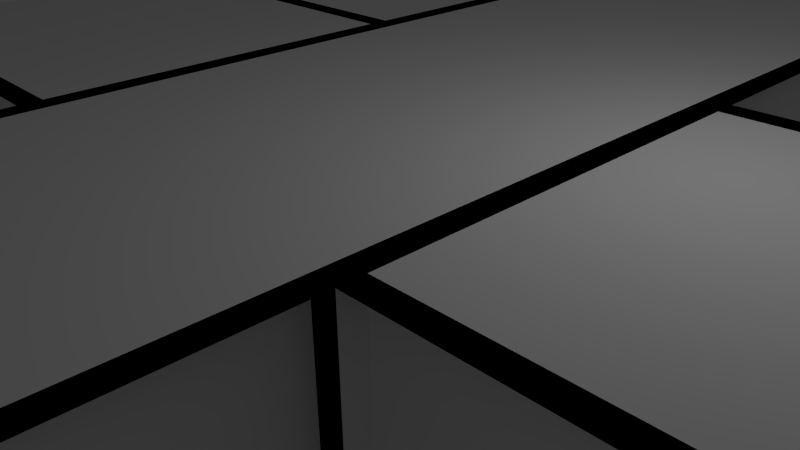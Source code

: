 # Source: corridor_cross.blend  (saved by Blender 2.72.0; exported with 4.5.12 LTS)
import bpy
from mathutils import Matrix  # noqa: F401  (used for matrix-valued properties, if any)

bpy.ops.wm.read_factory_settings(use_empty=True)
scene = bpy.context.scene
scene.name = 'Scene'

# ---- collections
col_collection_1 = bpy.data.collections.new('Collection 1'); scene.collection.children.link(col_collection_1)

# ---- materials (node trees are filled in below, after node groups)
mat_walls = bpy.data.materials.new('Walls')
mat_walls.alpha_threshold = 0.0
mat_walls.use_transparent_shadow = False
mat_walls.roughness = 0.5
mat_walls.line_color = (0.0, 0.0, 0.0, 1.0)
mat_floors = bpy.data.materials.new('Floors')
mat_floors.alpha_threshold = 0.0
mat_floors.use_transparent_shadow = False
mat_floors.roughness = 0.5

# ---- material node trees

# ---- world
world_world = bpy.data.worlds.new('World'); scene.world = world_world
world_world.color = (0.05088, 0.05088, 0.05088)
world_world.use_sun_shadow = False
world_world.sun_shadow_jitter_overblur = 0.0
world_world.cycles.sampling_method = 'MANUAL'
world_world.cycles.sample_map_resolution = 256

# ---- cameras
cam_camera = bpy.data.cameras.new('Camera')
cam_camera.clip_end = 100.0
cam_camera.lens = 35.0
cam_camera.sensor_width = 32.0
cam_camera.sensor_height = 18.0
cam_camera.ortho_scale = 7.314
cam_camera.dof.focus_distance = 0.0
cam_camera.dof.aperture_fstop = 128.0

# ---- lights
light_point = bpy.data.lights.new('Point', 'POINT')
light_point.transmission_factor = 0.0
light_point.energy = 100.0
light_point.shadow_buffer_clip_start = 0.5
light_point.shadow_soft_size = 0.1
light_point.shadow_maximum_resolution = 0.006
light_point.use_absolute_resolution = True
light_point.cycles.use_multiple_importance_sampling = False
light_lamp = bpy.data.lights.new('Lamp', 'POINT')
light_lamp.transmission_factor = 0.0
light_lamp.cutoff_distance = 30.0
light_lamp.energy = 100.0
light_lamp.shadow_buffer_clip_start = 1.001
light_lamp.shadow_soft_size = 0.1
light_lamp.shadow_maximum_resolution = 0.006
light_lamp.use_absolute_resolution = True
light_lamp.cycles.use_multiple_importance_sampling = False

# ---- meshes
me_cube = bpy.data.meshes.new('Cube')
me_cube.from_pydata([(1.0, 1.0, -1.0), (1.0, -1.0, -1.0), (-1.0, -1.0, -1.0), (-1.0, 1.0, -1.0), (1.0, 1.0, 1.0), (1.0, -1.0, 1.0), (-1.0, -1.0, 1.0), (-1.0, 1.0, 1.0), (1.0, 1.0, 1.0), (1.0, -1.0, 1.0), (-1.0, -1.0, 1.0), (-1.0, 1.0, 1.0), (1.0, 1.0, -1.0), (1.0, -1.0, -1.0), (-1.0, -1.0, -1.0), (-1.0, 1.0, -1.0), (-1.0, 1.0, 1.0), (-1.0, -1.0, 1.0), (-1.0, -1.0, -1.0), (-1.0, 1.0, -1.0), (-1.0, -1.0, 1.0), (1.0, -1.0, 1.0), (1.0, -1.0, -1.0), (-1.0, -1.0, -1.0), (1.0, 1.0, 1.0), (-1.0, 1.0, 1.0), (-1.0, 1.0, -1.0), (1.0, 1.0, -1.0), (1.0, -1.0, 1.0), (1.0, 1.0, 1.0), (1.0, 1.0, -1.0), (1.0, -1.0, -1.0), (-0.8927, 1.0, 1.0), (-0.8927, -1.0, 1.0), (-0.8927, -1.0, -1.0), (-0.8927, 1.0, -1.0), (-1.0, -0.8927, 1.0), (1.0, -0.8927, 1.0), (1.0, -0.8927, -1.0), (-1.0, -0.8927, -1.0), (1.0, 0.8927, 1.0), (-1.0, 0.8927, 1.0), (-1.0, 0.8927, -1.0), (1.0, 0.8927, -1.0), (0.8927, -1.0, 1.0), (0.8927, 1.0, 1.0), (0.8927, 1.0, -1.0), (0.8927, -1.0, -1.0), (1.0, 1.0, 1.0), (1.0, -1.0, 1.0), (-1.0, -1.0, 1.0), (-1.0, 1.0, 1.0), (1.0, -1.0, -1.0), (1.0, -3.0, -1.0), (-1.0, -3.0, -1.0), (-1.0, -1.0, -1.0), (1.0, -1.0, 1.0), (1.0, -3.0, 1.0), (-1.0, -3.0, 1.0), (-1.0, -1.0, 1.0), (1.0, -1.0, 1.0), (1.0, -3.0, 1.0), (-1.0, -3.0, 1.0), (-1.0, -1.0, 1.0), (1.0, -1.0, -1.0), (1.0, -3.0, -1.0), (-1.0, -3.0, -1.0), (-1.0, -1.0, -1.0), (-1.0, -1.0, 1.0), (-1.0, -3.0, 1.0), (-1.0, -3.0, -1.0), (-1.0, -1.0, -1.0), (-1.0, -3.0, 1.0), (1.0, -3.0, 1.0), (1.0, -3.0, -1.0), (-1.0, -3.0, -1.0), (1.0, -1.0, 1.0), (-1.0, -1.0, 1.0), (-1.0, -1.0, -1.0), (1.0, -1.0, -1.0), (1.0, -3.0, 1.0), (1.0, -1.0, 1.0), (1.0, -1.0, -1.0), (1.0, -3.0, -1.0), (-0.8927, -1.0, 1.0), (-0.8927, -3.0, 1.0), (-0.8927, -3.0, -1.0), (-0.8927, -1.0, -1.0), (-1.0, -2.893, 1.0), (1.0, -2.893, 1.0), (1.0, -2.893, -1.0), (-1.0, -2.893, -1.0), (1.0, -1.107, 1.0), (-1.0, -1.107, 1.0), (-1.0, -1.107, -1.0), (1.0, -1.107, -1.0), (0.8927, -3.0, 1.0), (0.8927, -1.0, 1.0), (0.8927, -1.0, -1.0), (0.8927, -3.0, -1.0), (1.0, -1.0, 1.0), (1.0, -3.0, 1.0), (-1.0, -3.0, 1.0), (-1.0, -1.0, 1.0), (1.0, 3.0, -1.0), (1.0, 1.0, -1.0), (-1.0, 1.0, -1.0), (-1.0, 3.0, -1.0), (1.0, 3.0, 1.0), (1.0, 1.0, 1.0), (-1.0, 1.0, 1.0), (-1.0, 3.0, 1.0), (1.0, 3.0, 1.0), (1.0, 1.0, 1.0), (-1.0, 1.0, 1.0), (-1.0, 3.0, 1.0), (1.0, 3.0, -1.0), (1.0, 1.0, -1.0), (-1.0, 1.0, -1.0), (-1.0, 3.0, -1.0), (-1.0, 3.0, 1.0), (-1.0, 1.0, 1.0), (-1.0, 1.0, -1.0), (-1.0, 3.0, -1.0), (-1.0, 1.0, 1.0), (1.0, 1.0, 1.0), (1.0, 1.0, -1.0), (-1.0, 1.0, -1.0), (1.0, 3.0, 1.0), (-1.0, 3.0, 1.0), (-1.0, 3.0, -1.0), (1.0, 3.0, -1.0), (1.0, 1.0, 1.0), (1.0, 3.0, 1.0), (1.0, 3.0, -1.0), (1.0, 1.0, -1.0), (-0.8927, 3.0, 1.0), (-0.8927, 1.0, 1.0), (-0.8927, 1.0, -1.0), (-0.8927, 3.0, -1.0), (-1.0, 1.107, 1.0), (1.0, 1.107, 1.0), (1.0, 1.107, -1.0), (-1.0, 1.107, -1.0), (1.0, 2.893, 1.0), (-1.0, 2.893, 1.0), (-1.0, 2.893, -1.0), (1.0, 2.893, -1.0), (0.8927, 1.0, 1.0), (0.8927, 3.0, 1.0), (0.8927, 3.0, -1.0), (0.8927, 1.0, -1.0), (1.0, 3.0, 1.0), (1.0, 1.0, 1.0), (-1.0, 1.0, 1.0), (-1.0, 3.0, 1.0), (1.0, 1.0, -1.0), (3.0, 1.0, -1.0), (3.0, -1.0, -1.0), (1.0, -1.0, -1.0), (1.0, 1.0, 1.0), (3.0, 1.0, 1.0), (3.0, -1.0, 1.0), (1.0, -1.0, 1.0), (1.0, 1.0, 1.0), (3.0, 1.0, 1.0), (3.0, -1.0, 1.0), (1.0, -1.0, 1.0), (1.0, 1.0, -1.0), (3.0, 1.0, -1.0), (3.0, -1.0, -1.0), (1.0, -1.0, -1.0), (1.0, -1.0, 1.0), (3.0, -1.0, 1.0), (3.0, -1.0, -1.0), (1.0, -1.0, -1.0), (3.0, -1.0, 1.0), (3.0, 1.0, 1.0), (3.0, 1.0, -1.0), (3.0, -1.0, -1.0), (1.0, 1.0, 1.0), (1.0, -1.0, 1.0), (1.0, -1.0, -1.0), (1.0, 1.0, -1.0), (3.0, 1.0, 1.0), (1.0, 1.0, 1.0), (1.0, 1.0, -1.0), (3.0, 1.0, -1.0), (1.0, -0.8926, 1.0), (3.0, -0.8927, 1.0), (3.0, -0.8927, -1.0), (1.0, -0.8926, -1.0), (2.893, -1.0, 1.0), (2.893, 1.0, 1.0), (2.893, 1.0, -1.0), (2.893, -1.0, -1.0), (1.107, 1.0, 1.0), (1.107, -1.0, 1.0), (1.107, -1.0, -1.0), (1.107, 1.0, -1.0), (3.0, 0.8926, 1.0), (1.0, 0.8927, 1.0), (1.0, 0.8927, -1.0), (3.0, 0.8926, -1.0), (1.0, 1.0, 1.0), (3.0, 1.0, 1.0), (3.0, -1.0, 1.0), (1.0, -1.0, 1.0), (-3.0, 1.0, -1.0), (-1.0, 1.0, -1.0), (-1.0, -1.0, -1.0), (-3.0, -1.0, -1.0), (-3.0, 1.0, 1.0), (-1.0, 1.0, 1.0), (-1.0, -1.0, 1.0), (-3.0, -1.0, 1.0), (-3.0, 1.0, 1.0), (-1.0, 1.0, 1.0), (-1.0, -1.0, 1.0), (-3.0, -1.0, 1.0), (-3.0, 1.0, -1.0), (-1.0, 1.0, -1.0), (-1.0, -1.0, -1.0), (-3.0, -1.0, -1.0), (-3.0, -1.0, 1.0), (-1.0, -1.0, 1.0), (-1.0, -1.0, -1.0), (-3.0, -1.0, -1.0), (-1.0, -1.0, 1.0), (-1.0, 1.0, 1.0), (-1.0, 1.0, -1.0), (-1.0, -1.0, -1.0), (-3.0, 1.0, 1.0), (-3.0, -1.0, 1.0), (-3.0, -1.0, -1.0), (-3.0, 1.0, -1.0), (-1.0, 1.0, 1.0), (-3.0, 1.0, 1.0), (-3.0, 1.0, -1.0), (-1.0, 1.0, -1.0), (-3.0, -0.8926, 1.0), (-1.0, -0.8927, 1.0), (-1.0, -0.8927, -1.0), (-3.0, -0.8926, -1.0), (-1.107, -1.0, 1.0), (-1.107, 1.0, 1.0), (-1.107, 1.0, -1.0), (-1.107, -1.0, -1.0), (-2.893, 1.0, 1.0), (-2.893, -1.0, 1.0), (-2.893, -1.0, -1.0), (-2.893, 1.0, -1.0), (-1.0, 0.8926, 1.0), (-3.0, 0.8927, 1.0), (-3.0, 0.8927, -1.0), (-1.0, 0.8926, -1.0), (-3.0, 1.0, 1.0), (-1.0, 1.0, 1.0), (-1.0, -1.0, 1.0), (-3.0, -1.0, 1.0), (1.0, 1.0, 1.0), (1.0, 1.0, -1.0), (1.0, 0.8927, 1.0), (1.0, 0.8927, -1.0), (1.0, 1.0, 1.0), (1.0, 1.0, -1.0), (0.8927, 1.0, 1.0), (0.8927, 1.0, -1.0)], [(0, 1), (2, 3), (21, 37), (36, 20), (22, 38), (23, 39), (25, 41), (40, 24), (26, 42), (27, 43), (52, 53), (54, 55), (73, 89), (88, 72), (74, 90), (75, 91), (77, 93), (92, 76), (78, 94), (79, 95), (104, 105), (106, 107), (125, 141), (140, 124), (126, 142), (127, 143), (129, 145), (144, 128), (130, 146), (131, 147), (156, 157), (158, 159), (177, 193), (192, 176), (178, 194), (179, 195), (181, 197), (196, 180), (182, 198), (183, 199), (208, 209), (210, 211), (229, 245), (244, 228), (230, 246), (231, 247), (233, 249), (248, 232), (234, 250), (235, 251)], [(7, 6, 10, 11), (19, 35, 34, 18), (5, 4, 8, 9), (12, 15, 14, 13), (18, 34, 33, 17), (17, 33, 32, 16), (10, 17, 16, 11), (14, 18, 17, 10), (15, 19, 18, 14), (11, 16, 19, 15), (9, 21, 20, 10), (13, 22, 21, 9), (14, 23, 22, 13), (10, 20, 23, 14), (15, 26, 25, 11), (12, 27, 26, 15), (8, 24, 27, 12), (8, 29, 28, 9), (12, 30, 29, 8), (13, 31, 30, 12), (9, 28, 31, 13), (16, 32, 35, 19), (29, 45, 44, 28), (30, 46, 45, 29), (31, 47, 46, 30), (28, 44, 47, 31), (48, 49, 50, 51), (59, 58, 62, 63), (71, 87, 86, 70), (57, 56, 60, 61), (64, 67, 66, 65), (70, 86, 85, 69), (69, 85, 84, 68), (84, 85, 86, 87), (62, 69, 68, 63), (66, 70, 69, 62), (67, 71, 70, 66), (63, 68, 71, 67), (61, 73, 72, 62), (65, 74, 73, 61), (66, 75, 74, 65), (62, 72, 75, 66), (67, 78, 77, 63), (64, 79, 78, 67), (60, 76, 79, 64), (60, 81, 80, 61), (64, 82, 81, 60), (65, 83, 82, 64), (61, 80, 83, 65), (68, 84, 87, 71), (96, 97, 98, 99), (81, 97, 96, 80), (82, 98, 97, 81), (83, 99, 98, 82), (80, 96, 99, 83), (100, 101, 102, 103), (111, 110, 114, 115), (123, 139, 138, 122), (109, 108, 112, 113), (116, 119, 118, 117), (122, 138, 137, 121), (121, 137, 136, 120), (136, 137, 138, 139), (114, 121, 120, 115), (118, 122, 121, 114), (119, 123, 122, 118), (115, 120, 123, 119), (113, 125, 124, 114), (117, 126, 125, 113), (118, 127, 126, 117), (114, 124, 127, 118), (119, 130, 129, 115), (116, 131, 130, 119), (112, 128, 131, 116), (112, 133, 132, 113), (116, 134, 133, 112), (117, 135, 134, 116), (113, 132, 135, 117), (120, 136, 139, 123), (148, 149, 150, 151), (133, 149, 148, 132), (134, 150, 149, 133), (135, 151, 150, 134), (151, 135, 265, 267), (152, 153, 154, 155), (163, 162, 166, 167), (175, 191, 190, 174), (161, 160, 164, 165), (168, 171, 170, 169), (174, 190, 189, 173), (173, 189, 188, 172), (188, 189, 190, 191), (166, 173, 172, 167), (170, 174, 173, 166), (171, 175, 174, 170), (167, 172, 175, 171), (165, 177, 176, 166), (169, 178, 177, 165), (170, 179, 178, 169), (166, 176, 179, 170), (171, 182, 181, 167), (168, 183, 182, 171), (164, 180, 183, 168), (164, 185, 184, 165), (168, 186, 185, 164), (169, 187, 186, 168), (165, 184, 187, 169), (172, 188, 191, 175), (200, 201, 202, 203), (185, 201, 200, 184), (186, 202, 263, 261), (187, 203, 202, 186), (184, 200, 203, 187), (204, 205, 206, 207), (215, 214, 218, 219), (227, 243, 242, 226), (213, 212, 216, 217), (220, 223, 222, 221), (226, 242, 241, 225), (225, 241, 240, 224), (240, 241, 242, 243), (218, 225, 224, 219), (222, 226, 225, 218), (223, 227, 226, 222), (219, 224, 227, 223), (217, 229, 228, 218), (221, 230, 229, 217), (222, 231, 230, 221), (218, 228, 231, 222), (223, 234, 233, 219), (220, 235, 234, 223), (216, 232, 235, 220), (216, 237, 236, 217), (220, 238, 237, 216), (221, 239, 238, 220), (217, 236, 239, 221), (224, 240, 243, 227), (252, 253, 254, 255), (237, 253, 252, 236), (238, 254, 253, 237), (239, 255, 254, 238), (236, 252, 255, 239), (256, 257, 258, 259), (261, 263, 262, 260), (201, 185, 260, 262), (202, 201, 262, 263), (185, 186, 261, 260), (264, 266, 267, 265), (132, 148, 266, 264), (148, 151, 267, 266), (135, 132, 264, 265)])
me_cube.polygons.foreach_set('material_index', [0, 0, 0, 1, 0, 0, 0, 0, 0, 0, 0, 0, 0, 0, 0, 0, 0, 0, 0, 0, 0, 0, 0, 0, 0, 0, 1, 0, 0, 0, 1, 0, 0, 0, 0, 0, 0, 0, 0, 0, 0, 0, 0, 0, 0, 0, 0, 0, 0, 0, 0, 0, 0, 0, 0, 1, 0, 0, 0, 1, 0, 0, 0, 0, 0, 0, 0, 0, 0, 0, 0, 0, 0, 0, 0, 0, 0, 0, 0, 0, 0, 0, 0, 0, 1, 0, 0, 0, 1, 0, 0, 0, 0, 0, 0, 0, 0, 0, 0, 0, 0, 0, 0, 0, 0, 0, 0, 0, 0, 0, 0, 0, 0, 1, 0, 0, 0, 1, 0, 0, 0, 0, 0, 0, 0, 0, 0, 0, 0, 0, 0, 0, 0, 0, 0, 0, 0, 0, 0, 0, 0, 0, 1, 0, 0, 0, 0, 0, 0, 0, 0])
_uv = me_cube.uv_layers.new(name='UVMap')
_uv.uv.foreach_set('vector', [0.0, 0.0, 0.0, 0.0, 0.0, 0.0, 0.0, 0.0, 0.0, 0.0, 0.0, 0.0, 0.0, 0.0, 0.0, 0.0, 0.0, 0.0, 0.0, 0.0, 0.0, 0.0, 0.0, 0.0, 0.4576, 1.458, -1.458, 1.458, -1.458, -0.4576, 0.4576, -0.4576, 0.0, 0.0, 0.0, 0.0, 0.0, 0.0, 0.0, 0.0, 0.0, 0.0, 0.0, 0.0, 0.0, 0.0, 0.0, 0.0, 0.0, 0.0, 0.0, 0.0, 0.0, 0.0, 0.0, 0.0, 0.0, 0.0, 0.0, 0.0, 0.0, 0.0, 0.0, 0.0, 0.0, 0.0, 0.0, 0.0, 0.0, 0.0, 0.0, 0.0, 0.0, 0.0, 0.0, 0.0, 0.0, 0.0, 0.0, 0.0, 0.0, 0.0, 0.0, 0.0, 0.0, 0.0, 0.0, 0.0, 0.0, 0.0, 0.0, 0.0, 0.0, 0.0, 0.0, 0.0, 0.0, 0.0, 0.0, 0.0, 0.0, 0.0, 0.0, 0.0, 0.0, 0.0, 0.0, 0.0, 0.0, 0.0, 0.0, 0.0, 0.0, 0.0, 0.0, 0.0, 0.0, 0.0, 0.0, 0.0, 0.0, 0.0, 0.0, 0.0, 0.0, 0.0, 0.0, 0.0, 0.0, 0.0, 0.0, 0.0, 0.0, 0.0, 0.0, 0.0, 0.0, 0.0, 0.0, 0.0, 0.0, 0.0, 0.0, 0.0, 0.0, 0.0, 0.0, 0.0, 0.0, 0.0, 0.0, 0.0, 0.0, 0.0, 0.0, 0.0, 0.0, 0.0, 0.0, 0.0, 0.0, 0.0, 0.0, 0.0, 0.0, 0.0, 0.0, 0.0, 0.0, 0.0, 0.0, 0.0, 0.0, 0.0, 0.0, 0.0, 0.0, 0.0, 0.0, 0.0, 0.0, 0.0, 0.0, 0.0, 0.0, 0.0, 0.0, 0.0, 0.0, 0.0, 0.0, 0.0, 0.0, 0.0, 0.0, 0.0, 0.0, 0.0, 0.0, 0.0, 0.0, 0.0, 0.0, 0.0, 0.0, 0.0, 0.0, 0.0, 0.4576, 1.458, 0.4576, -0.4576, -1.458, -0.4576, -1.458, 1.458, 0.0, 0.0, 0.0, 0.0, 0.0, 0.0, 0.0, 0.0, 0.0, 0.0, 0.0, 0.0, 0.0, 0.0, 0.0, 0.0, 0.0, 0.0, 0.0, 0.0, 0.0, 0.0, 0.0, 0.0, 0.4576, 1.458, -1.458, 1.458, -1.458, -0.4576, 0.4576, -0.4576, 0.0, 0.0, 0.0, 0.0, 0.0, 0.0, 0.0, 0.0, 0.0, 0.0, 0.0, 0.0, 0.0, 0.0, 0.0, 0.0, 0.0, 0.0, -1.0, 0.0, -1.0, -1.0, 0.0, -1.0, 0.0, 0.0, 0.0, 0.0, 0.0, 0.0, 0.0, 0.0, 0.0, 0.0, 0.0, 0.0, 0.0, 0.0, 0.0, 0.0, 0.0, 0.0, 0.0, 0.0, 0.0, 0.0, 0.0, 0.0, 0.0, 0.0, 0.0, 0.0, 0.0, 0.0, 0.0, 0.0, 0.0, 0.0, 0.0, 0.0, 0.0, 0.0, 0.0, 0.0, 0.0, 0.0, 0.0, 0.0, 0.0, 0.0, 0.0, 0.0, 0.0, 0.0, 0.0, 0.0, 0.0, 0.0, 0.0, 0.0, 0.0, 0.0, 0.0, 0.0, 0.0, 0.0, 0.0, 0.0, 0.0, 0.0, 0.0, 0.0, 0.0, 0.0, 0.0, 0.0, 0.0, 0.0, 0.0, 0.0, 0.0, 0.0, 0.0, 0.0, 0.0, 0.0, 0.0, 0.0, 0.0, 0.0, 0.0, 0.0, 0.0, 0.0, 0.0, 0.0, 0.0, 0.0, 0.0, 0.0, 0.0, 0.0, 0.0, 0.0, 0.0, 0.0, 0.0, 0.0, 0.0, 0.0, 0.0, 0.0, 0.0, 0.0, 0.0, 0.0, 0.0, 0.0, 0.0, 0.0, 0.0, 0.0, 0.0, 0.0, 0.0, 0.0, 0.0, 0.0, 0.0, 0.0, 0.0, 0.0, 1.0, 0.0, 2.0, 0.0, 2.0, -1.0, 1.0, -1.0, 0.0, 0.0, 0.0, 0.0, 0.0, 0.0, 0.0, 0.0, 0.0, 0.0, 0.0, 0.0, 0.0, 0.0, 0.0, 0.0, 0.0, 0.0, 0.0, 0.0, 0.0, 0.0, 0.0, 0.0, 0.0, 0.0, 0.0, 0.0, 0.0, 0.0, 0.0, 0.0, 0.4576, 1.458, 0.4576, -0.4576, -1.458, -0.4576, -1.458, 1.458, 0.0, 0.0, 0.0, 0.0, 0.0, 0.0, 0.0, 0.0, 0.0, 0.0, 0.0, 0.0, 0.0, 0.0, 0.0, 0.0, 0.0, 0.0, 0.0, 0.0, 0.0, 0.0, 0.0, 0.0, 0.4576, 1.458, -1.458, 1.458, -1.458, -0.4576, 0.4576, -0.4576, 0.0, 0.0, 0.0, 0.0, 0.0, 0.0, 0.0, 0.0, 0.0, 0.0, 0.0, 0.0, 0.0, 0.0, 0.0, 0.0, 0.0, 0.0, -1.0, 0.0, -1.0, -1.0, 0.0, -1.0, 0.0, 0.0, 0.0, 0.0, 0.0, 0.0, 0.0, 0.0, 0.0, 0.0, 0.0, 0.0, 0.0, 0.0, 0.0, 0.0, 0.0, 0.0, 0.0, 0.0, 0.0, 0.0, 0.0, 0.0, 0.0, 0.0, 0.0, 0.0, 0.0, 0.0, 0.0, 0.0, 0.0, 0.0, 0.0, 0.0, 0.0, 0.0, 0.0, 0.0, 0.0, 0.0, 0.0, 0.0, 0.0, 0.0, 0.0, 0.0, 0.0, 0.0, 0.0, 0.0, 0.0, 0.0, 0.0, 0.0, 0.0, 0.0, 0.0, 0.0, 0.0, 0.0, 0.0, 0.0, 0.0, 0.0, 0.0, 0.0, 0.0, 0.0, 0.0, 0.0, 0.0, 0.0, 0.0, 0.0, 0.0, 0.0, 0.0, 0.0, 0.0, 0.0, 0.0, 0.0, 0.0, 0.0, 0.0, 0.0, 0.0, 0.0, 0.0, 0.0, 0.0, 0.0, 0.0, 0.0, 0.0, 0.0, 0.0, 0.0, 0.0, 0.0, 0.0, 0.0, 0.0, 0.0, 0.0, 0.0, 0.0, 0.0, 0.0, 0.0, 0.0, 0.0, 0.0, 0.0, 0.0, 0.0, 0.0, 0.0, 0.0, 0.0, 0.0, 0.0, 0.0, 0.0, 0.0, 0.0, 1.0, 0.0, 2.0, 0.0, 2.0, -1.0, 1.0, -1.0, 0.0, 0.0, 0.0, 0.0, 0.0, 0.0, 0.0, 0.0, 0.0, 0.0, 0.0, 0.0, 0.0, 0.0, 0.0, 0.0, 0.0, 0.0, 0.0, 0.0, 0.0, 0.0, 0.0, 0.0, 0.0, 0.0, 0.0, 0.0, 0.0, 0.0, 0.0, 0.0, 0.4576, 1.458, 0.4576, -0.4576, -1.458, -0.4576, -1.458, 1.458, 0.0, 0.0, 0.0, 0.0, 0.0, 0.0, 0.0, 0.0, 0.0, 0.0, 0.0, 0.0, 0.0, 0.0, 0.0, 0.0, 0.0, 0.0, 0.0, 0.0, 0.0, 0.0, 0.0, 0.0, 0.4576, 1.458, -1.458, 1.458, -1.458, -0.4576, 0.4576, -0.4576, 0.0, 0.0, 0.0, 0.0, 0.0, 0.0, 0.0, 0.0, 0.0, 0.0, 0.0, 0.0, 0.0, 0.0, 0.0, 0.0, 0.0, 0.0, -1.0, 0.0, -1.0, -1.0, 0.0, -1.0, 0.0, 0.0, 0.0, 0.0, 0.0, 0.0, 0.0, 0.0, 0.0, 0.0, 0.0, 0.0, 0.0, 0.0, 0.0, 0.0, 0.0, 0.0, 0.0, 0.0, 0.0, 0.0, 0.0, 0.0, 0.0, 0.0, 0.0, 0.0, 0.0, 0.0, 0.0, 0.0, 0.0, 0.0, 0.0, 0.0, 0.0, 0.0, 0.0, 0.0, 0.0, 0.0, 0.0, 0.0, 0.0, 0.0, 0.0, 0.0, 0.0, 0.0, 0.0, 0.0, 0.0, 0.0, 0.0, 0.0, 0.0, 0.0, 0.0, 0.0, 0.0, 0.0, 0.0, 0.0, 0.0, 0.0, 0.0, 0.0, 0.0, 0.0, 0.0, 0.0, 0.0, 0.0, 0.0, 0.0, 0.0, 0.0, 0.0, 0.0, 0.0, 0.0, 0.0, 0.0, 0.0, 0.0, 0.0, 0.0, 0.0, 0.0, 0.0, 0.0, 0.0, 0.0, 0.0, 0.0, 0.0, 0.0, 0.0, 0.0, 0.0, 0.0, 0.0, 0.0, 0.0, 0.0, 0.0, 0.0, 0.0, 0.0, 0.0, 0.0, 0.0, 0.0, 0.0, 0.0, 0.0, 0.0, 0.0, 0.0, 0.0, 0.0, 0.0, 0.0, 0.0, 0.0, 0.0, 0.0, 1.0, 0.0, 2.0, 0.0, 2.0, -1.0, 1.0, -1.0, 0.0, 0.0, 0.0, 0.0, 0.0, 0.0, 0.0, 0.0, 0.0, 0.0, 0.0, 0.0, 0.0, 0.0, 0.0, 0.0, 0.0, 0.0, 0.0, 0.0, 0.0, 0.0, 0.0, 0.0, 0.0, 0.0, 0.0, 0.0, 0.0, 0.0, 0.0, 0.0, 0.4576, 1.458, 0.4576, -0.4576, -1.458, -0.4576, -1.458, 1.458, 0.0, 0.0, 0.0, 0.0, 0.0, 0.0, 0.0, 0.0, 0.0, 0.0, 0.0, 0.0, 0.0, 0.0, 0.0, 0.0, 0.0, 0.0, 0.0, 0.0, 0.0, 0.0, 0.0, 0.0, 0.4576, 1.458, -1.458, 1.458, -1.458, -0.4576, 0.4576, -0.4576, 0.0, 0.0, 0.0, 0.0, 0.0, 0.0, 0.0, 0.0, 0.0, 0.0, 0.0, 0.0, 0.0, 0.0, 0.0, 0.0, 0.0, 0.0, -1.0, 0.0, -1.0, -1.0, 0.0, -1.0, 0.0, 0.0, 0.0, 0.0, 0.0, 0.0, 0.0, 0.0, 0.0, 0.0, 0.0, 0.0, 0.0, 0.0, 0.0, 0.0, 0.0, 0.0, 0.0, 0.0, 0.0, 0.0, 0.0, 0.0, 0.0, 0.0, 0.0, 0.0, 0.0, 0.0, 0.0, 0.0, 0.0, 0.0, 0.0, 0.0, 0.0, 0.0, 0.0, 0.0, 0.0, 0.0, 0.0, 0.0, 0.0, 0.0, 0.0, 0.0, 0.0, 0.0, 0.0, 0.0, 0.0, 0.0, 0.0, 0.0, 0.0, 0.0, 0.0, 0.0, 0.0, 0.0, 0.0, 0.0, 0.0, 0.0, 0.0, 0.0, 0.0, 0.0, 0.0, 0.0, 0.0, 0.0, 0.0, 0.0, 0.0, 0.0, 0.0, 0.0, 0.0, 0.0, 0.0, 0.0, 0.0, 0.0, 0.0, 0.0, 0.0, 0.0, 0.0, 0.0, 0.0, 0.0, 0.0, 0.0, 0.0, 0.0, 0.0, 0.0, 0.0, 0.0, 0.0, 0.0, 0.0, 0.0, 0.0, 0.0, 0.0, 0.0, 0.0, 0.0, 0.0, 0.0, 0.0, 0.0, 0.0, 0.0, 0.0, 0.0, 0.0, 0.0, 0.0, 0.0, 0.0, 0.0, 0.0, 0.0, 1.0, 0.0, 2.0, 0.0, 2.0, -1.0, 1.0, -1.0, 0.0, 0.0, 0.0, 0.0, 0.0, 0.0, 0.0, 0.0, 0.0, 0.0, 0.0, 0.0, 0.0, 0.0, 0.0, 0.0, 0.0, 0.0, 0.0, 0.0, 0.0, 0.0, 0.0, 0.0, 0.0, 0.0, 0.0, 0.0, 0.0, 0.0, 0.0, 0.0, 0.4576, 1.458, 0.4576, -0.4576, -1.458, -0.4576, -1.458, 1.458, 0.0, 0.0, 0.0, 0.0, 0.0, 0.0, 0.0, 0.0, 0.0, 0.0, 0.0, 0.0, 0.0, 0.0, 0.0, 0.0, 2.0, -1.0, 2.0, 0.0, 2.0, 0.0, 2.0, -1.0, 0.0, 0.0, 0.0, 0.0, 0.0, 0.0, 0.0, 0.0, 0.0, 0.0, 0.0, 0.0, 0.0, 0.0, 0.0, 0.0, 0.0, 0.0, 0.0, 0.0, 0.0, 0.0, 0.0, 0.0, 1.0, 0.0, 1.0, -1.0, 1.0, -1.0, 1.0, 0.0, 0.0, 0.0, 0.0, 0.0, 0.0, 0.0, 0.0, 0.0])
me_cube.materials.append(mat_walls)
me_cube.materials.append(mat_floors)
me_cube.use_remesh_preserve_volume = False
me_cube.use_remesh_preserve_attributes = False
me_cube.use_mirror_vertex_groups = False
me_cube.update()

# ---- objects
ob_point = bpy.data.objects.new('Point', light_point)
ob_cube = bpy.data.objects.new('Cube', me_cube)
ob_lamp = bpy.data.objects.new('Lamp', light_lamp)
ob_camera = bpy.data.objects.new('Camera', cam_camera)

# ---- transforms, parenting, visibility, modifiers, constraints
ob_point.location = (-0.1177, -0.02151, 1.235)
ob_point.lineart.crease_threshold = 0.0
ob_cube.location = (0.0, 0.0, 0.0)
ob_cube.scale = (3.0, 3.0, 2.0)
ob_cube.lock_rotations_4d = False
ob_cube.empty_display_type = 'ARROWS'
ob_cube.lineart.crease_threshold = 0.0
ob_lamp.location = (4.076, 1.005, 5.904)
ob_lamp.rotation_euler = (0.6503, 0.05522, 1.866)
ob_lamp.lock_rotations_4d = False
ob_lamp.empty_display_type = 'ARROWS'
ob_lamp.color = (0.0, 0.0, 0.0, 0.0)
ob_lamp.lineart.crease_threshold = 0.0
ob_camera.location = (7.481, -6.508, 5.344)
ob_camera.rotation_euler = (1.109, 0.01082, 0.8149)
ob_camera.lock_rotations_4d = False
ob_camera.empty_display_type = 'ARROWS'
ob_camera.color = (0.0, 0.0, 0.0, 0.0)
ob_camera.display_type = 'WIRE'
ob_camera.lineart.crease_threshold = 0.0

# ---- collection membership
col_collection_1.objects.link(ob_point)
col_collection_1.objects.link(ob_cube)
col_collection_1.objects.link(ob_lamp)
col_collection_1.objects.link(ob_camera)

# ---- scene / render settings (as saved in the file)
scene.camera = ob_camera
scene.frame_start = 1; scene.frame_end = 250; scene.frame_set(208)
scene.render.engine = 'BLENDER_EEVEE_NEXT'
scene.render.resolution_percentage = 50
scene.render.dither_intensity = 0.0
scene.cycles.use_denoising = False
scene.cycles.samples = 10
scene.cycles.sampling_pattern = 'TABULATED_SOBOL'
scene.cycles.light_sampling_threshold = 0.0
scene.cycles.use_adaptive_sampling = False
scene.cycles.use_light_tree = False
scene.cycles.blur_glossy = 0.0
scene.cycles.pixel_filter_type = 'GAUSSIAN'
scene.cycles.sample_clamp_indirect = 0.0
scene.view_settings.view_transform = 'Standard'
bpy.context.view_layer.update()
